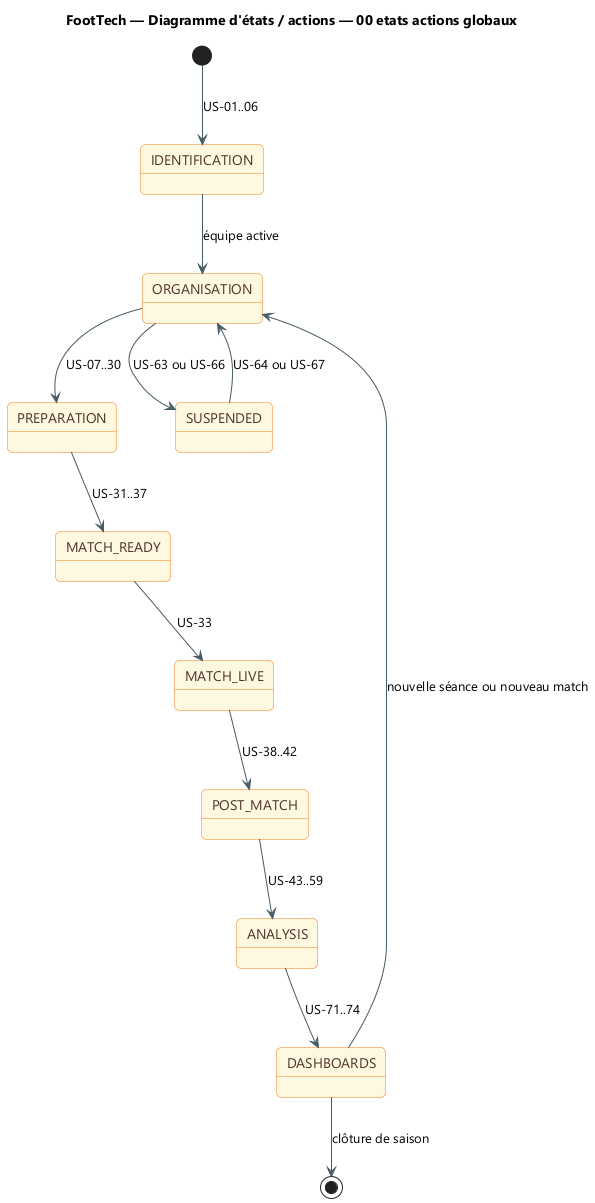

The diagram above was rendered by PlantUML. Its source (embedded in the PNG):
@startuml
title FootTech — Diagramme d'états / actions — 00 etats actions globaux
skinparam backgroundColor #FFFFFF
skinparam defaultFontName "Segoe UI"
skinparam shadowing false
skinparam ArrowColor #455A64
skinparam packageStyle rectangle
skinparam roundcorner 10

skinparam state {
  BackgroundColor #FFF8E1
  BorderColor #F57F17
  FontColor #4E342E
}
[*] --> IDENTIFICATION : US-01..06
IDENTIFICATION --> ORGANISATION : équipe active
ORGANISATION --> PREPARATION : US-07..30
PREPARATION --> MATCH_READY : US-31..37
MATCH_READY --> MATCH_LIVE : US-33
MATCH_LIVE --> POST_MATCH : US-38..42
POST_MATCH --> ANALYSIS : US-43..59
ANALYSIS --> DASHBOARDS : US-71..74
DASHBOARDS --> ORGANISATION : nouvelle séance ou nouveau match
ORGANISATION --> SUSPENDED : US-63 ou US-66
SUSPENDED --> ORGANISATION : US-64 ou US-67
DASHBOARDS --> [*] : clôture de saison
@enduml